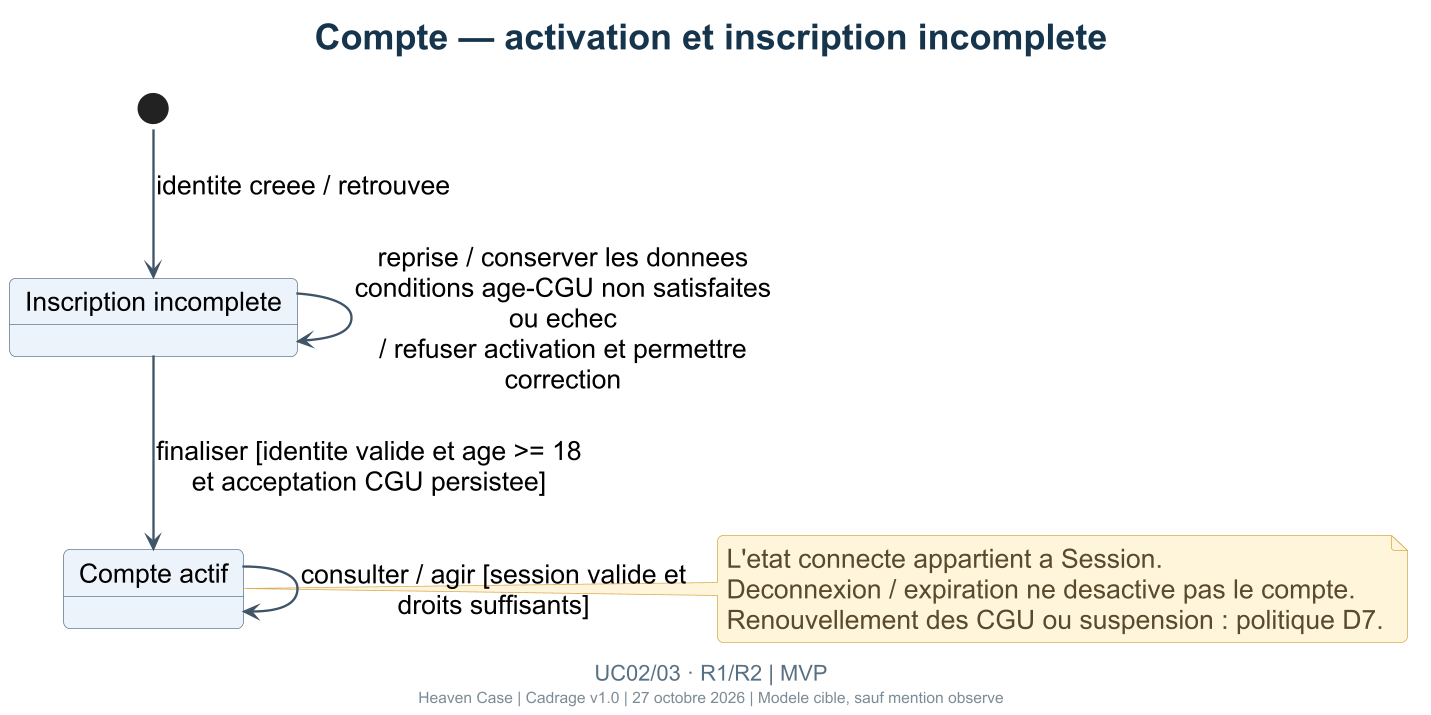

The diagram above was rendered by PlantUML. Its source (embedded in the PNG):
@startuml
!include _theme.puml
title Compte — activation et inscription incomplete
caption UC02/03 · R1/R2 | MVP
[*] --> Incomplete : identite creee / retrouvee
state "Inscription incomplete" as Incomplete
state "Compte actif" as Actif
Incomplete --> Incomplete : reprise / conserver les donnees\nconditions age-CGU non satisfaites ou echec\n/ refuser activation et permettre correction
Incomplete --> Actif : finaliser [identite valide et age >= 18\net acceptation CGU persistee]
Actif --> Actif : consulter / agir [session valide et droits suffisants]
note right of Actif
  L'etat connecte appartient a Session.
  Deconnexion / expiration ne desactive pas le compte.
  Renouvellement des CGU ou suspension : politique D7.
end note
@enduml